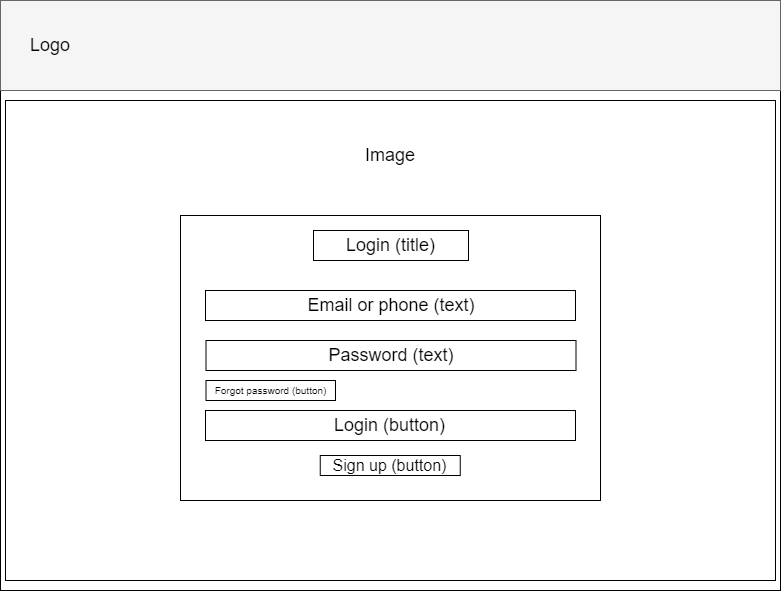

The diagram above was exported from draw.io. Its source (the exported page's mxGraphModel, read from the mxfile embedded in the PNG):
<mxGraphModel dx="1038" dy="579" grid="1" gridSize="10" guides="1" tooltips="1" connect="1" arrows="1" fold="1" page="1" pageScale="1" pageWidth="850" pageHeight="1100" math="0" shadow="0">
  <root>
    <mxCell id="0" />
    <mxCell id="1" parent="0" />
    <mxCell id="fIM5vyWTmQhh7RT_iztb-1" value="" style="rounded=0;whiteSpace=wrap;html=1;" vertex="1" parent="1">
      <mxGeometry x="35" y="30" width="780" height="590" as="geometry" />
    </mxCell>
    <mxCell id="fIM5vyWTmQhh7RT_iztb-2" value="" style="rounded=0;whiteSpace=wrap;html=1;fillColor=#f5f5f5;fontColor=#333333;strokeColor=#666666;" vertex="1" parent="1">
      <mxGeometry x="35" y="30" width="780" height="90" as="geometry" />
    </mxCell>
    <mxCell id="fIM5vyWTmQhh7RT_iztb-3" value="&lt;font style=&quot;font-size: 18px&quot;&gt;Logo&lt;/font&gt;" style="text;html=1;strokeColor=none;fillColor=none;align=center;verticalAlign=middle;whiteSpace=wrap;rounded=0;" vertex="1" parent="1">
      <mxGeometry x="45" y="60" width="80" height="30" as="geometry" />
    </mxCell>
    <mxCell id="fIM5vyWTmQhh7RT_iztb-4" value="" style="rounded=0;whiteSpace=wrap;html=1;" vertex="1" parent="1">
      <mxGeometry x="40" y="130" width="770" height="480" as="geometry" />
    </mxCell>
    <mxCell id="fIM5vyWTmQhh7RT_iztb-5" value="&lt;font style=&quot;font-size: 18px&quot;&gt;Image&lt;/font&gt;" style="text;html=1;strokeColor=none;fillColor=none;align=center;verticalAlign=middle;whiteSpace=wrap;rounded=0;" vertex="1" parent="1">
      <mxGeometry x="395" y="170" width="60" height="30" as="geometry" />
    </mxCell>
    <mxCell id="fIM5vyWTmQhh7RT_iztb-6" value="" style="rounded=0;whiteSpace=wrap;html=1;fontSize=18;" vertex="1" parent="1">
      <mxGeometry x="215" y="245" width="420" height="285" as="geometry" />
    </mxCell>
    <mxCell id="fIM5vyWTmQhh7RT_iztb-8" value="" style="rounded=0;whiteSpace=wrap;html=1;fontSize=18;" vertex="1" parent="1">
      <mxGeometry x="348" y="260" width="155" height="30" as="geometry" />
    </mxCell>
    <mxCell id="fIM5vyWTmQhh7RT_iztb-9" value="Login (title)" style="text;html=1;strokeColor=none;fillColor=none;align=center;verticalAlign=middle;whiteSpace=wrap;rounded=0;fontSize=18;" vertex="1" parent="1">
      <mxGeometry x="378" y="260" width="95" height="30" as="geometry" />
    </mxCell>
    <mxCell id="fIM5vyWTmQhh7RT_iztb-11" value="" style="rounded=0;whiteSpace=wrap;html=1;fontSize=18;" vertex="1" parent="1">
      <mxGeometry x="240" y="320" width="370" height="30" as="geometry" />
    </mxCell>
    <mxCell id="fIM5vyWTmQhh7RT_iztb-13" value="Email or phone (text)" style="text;html=1;strokeColor=none;fillColor=none;align=center;verticalAlign=middle;whiteSpace=wrap;rounded=0;fontSize=18;" vertex="1" parent="1">
      <mxGeometry x="324.5" y="320" width="202" height="30" as="geometry" />
    </mxCell>
    <mxCell id="fIM5vyWTmQhh7RT_iztb-14" value="" style="rounded=0;whiteSpace=wrap;html=1;fontSize=18;" vertex="1" parent="1">
      <mxGeometry x="240.5" y="370" width="370" height="30" as="geometry" />
    </mxCell>
    <mxCell id="fIM5vyWTmQhh7RT_iztb-15" value="Password (text)" style="text;html=1;strokeColor=none;fillColor=none;align=center;verticalAlign=middle;whiteSpace=wrap;rounded=0;fontSize=18;" vertex="1" parent="1">
      <mxGeometry x="336.75" y="370" width="177.5" height="30" as="geometry" />
    </mxCell>
    <mxCell id="fIM5vyWTmQhh7RT_iztb-17" value="" style="rounded=0;whiteSpace=wrap;html=1;fontSize=18;" vertex="1" parent="1">
      <mxGeometry x="240.5" y="410" width="129.5" height="20" as="geometry" />
    </mxCell>
    <mxCell id="fIM5vyWTmQhh7RT_iztb-18" value="&lt;font style=&quot;font-size: 10px&quot;&gt;Forgot password (button)&lt;/font&gt;" style="text;html=1;strokeColor=none;fillColor=none;align=center;verticalAlign=middle;whiteSpace=wrap;rounded=0;fontSize=18;" vertex="1" parent="1">
      <mxGeometry x="236.56" y="410" width="137.38" height="15" as="geometry" />
    </mxCell>
    <mxCell id="fIM5vyWTmQhh7RT_iztb-19" value="" style="rounded=0;whiteSpace=wrap;html=1;fontSize=18;" vertex="1" parent="1">
      <mxGeometry x="240" y="440" width="370" height="30" as="geometry" />
    </mxCell>
    <mxCell id="fIM5vyWTmQhh7RT_iztb-20" value="Login (button)" style="text;html=1;strokeColor=none;fillColor=none;align=center;verticalAlign=middle;whiteSpace=wrap;rounded=0;fontSize=18;" vertex="1" parent="1">
      <mxGeometry x="367.25" y="440" width="115" height="30" as="geometry" />
    </mxCell>
    <mxCell id="fIM5vyWTmQhh7RT_iztb-23" value="" style="rounded=0;whiteSpace=wrap;html=1;fontSize=18;" vertex="1" parent="1">
      <mxGeometry x="354.75" y="485" width="140" height="20" as="geometry" />
    </mxCell>
    <mxCell id="fIM5vyWTmQhh7RT_iztb-24" value="&lt;font style=&quot;font-size: 16px&quot;&gt;Sign up (button)&lt;/font&gt;" style="text;html=1;strokeColor=none;fillColor=none;align=center;verticalAlign=middle;whiteSpace=wrap;rounded=0;fontSize=18;" vertex="1" parent="1">
      <mxGeometry x="352.13" y="480" width="145.25" height="30" as="geometry" />
    </mxCell>
  </root>
</mxGraphModel>